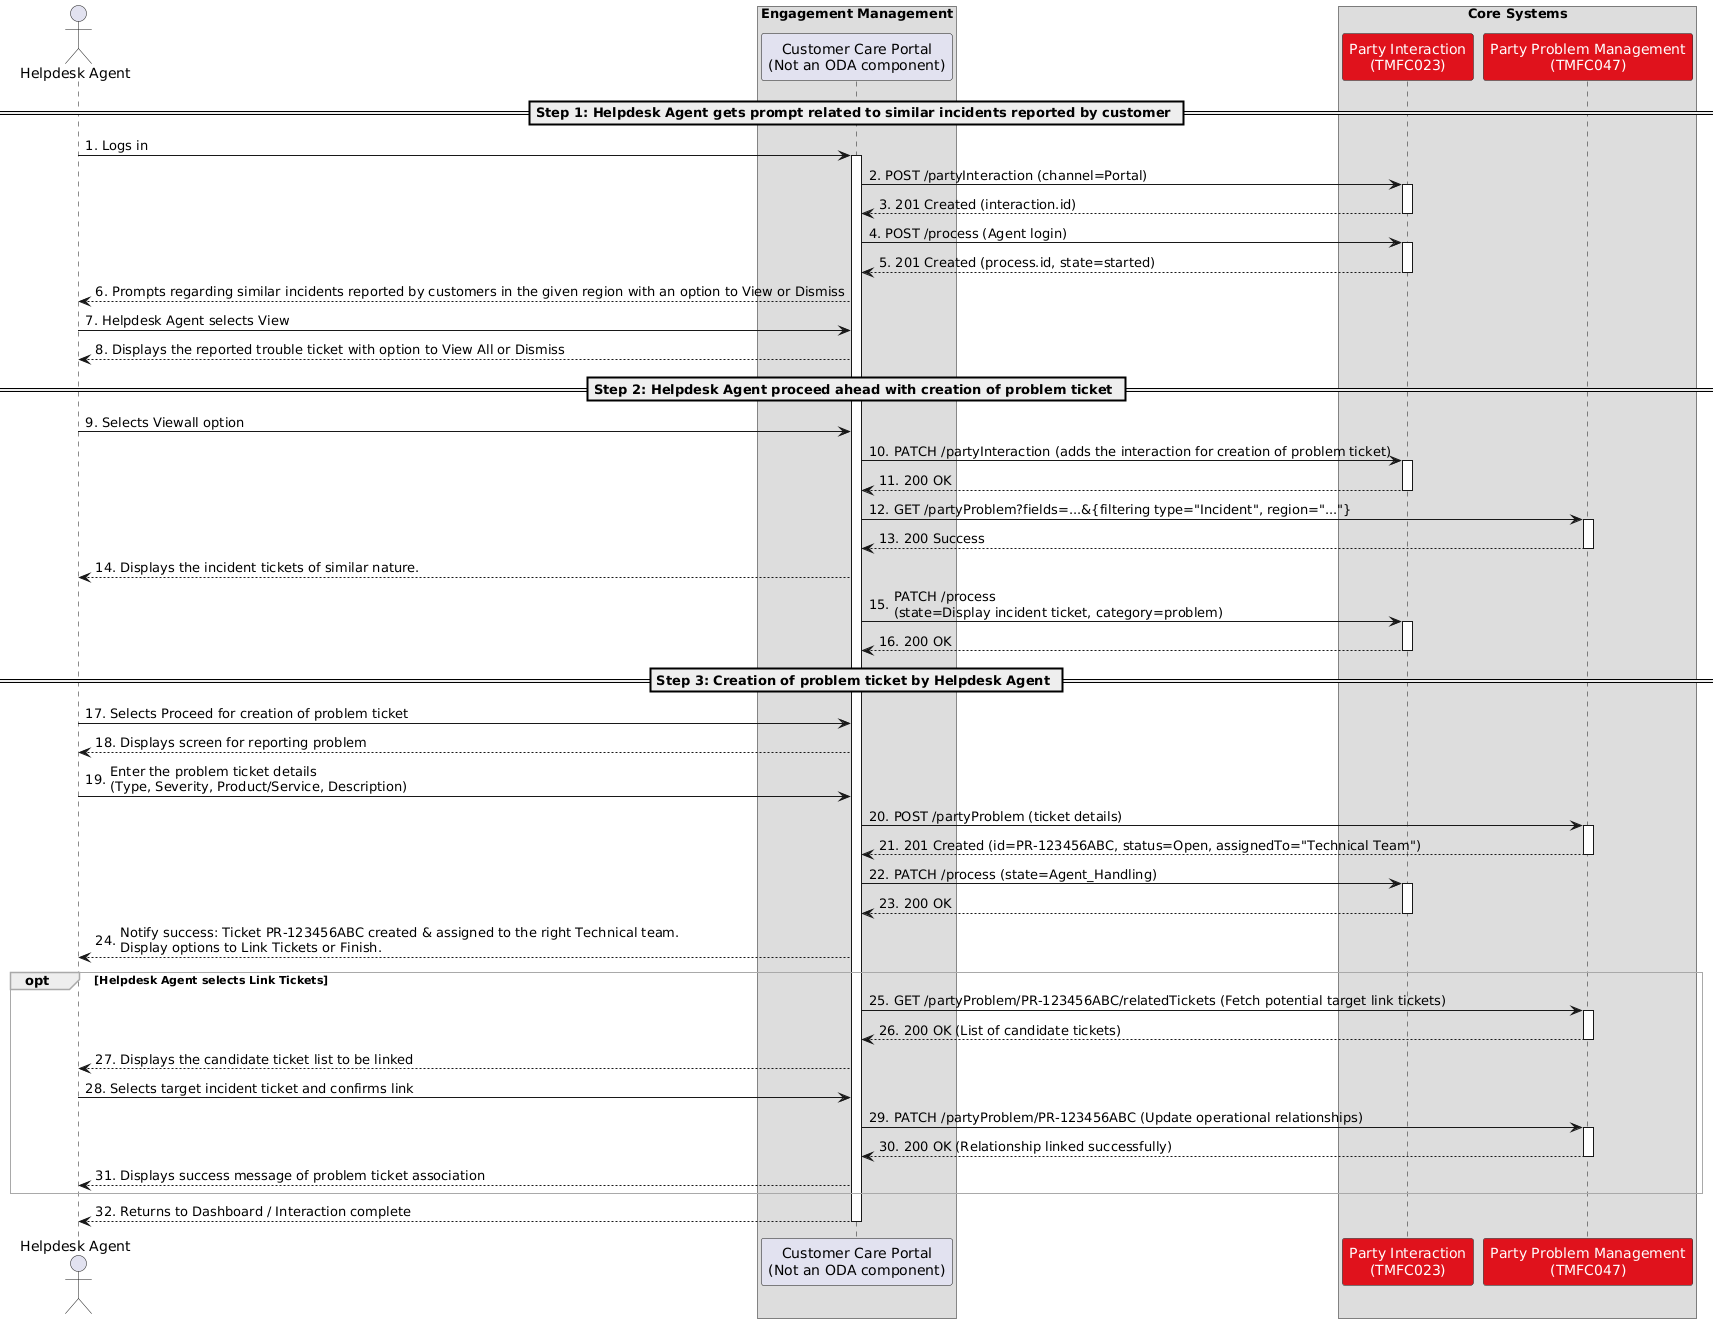

The diagram above was rendered by PlantUML. Its source (embedded in the PNG):
@startuml TMFS031
skinparam {
ParticipantFontColor automatic
SequenceGroupBorderThickness 1
SequenceGroupBorderColor DarkGrey
SequenceGroupBodyBackgroundColor Transparent
NoteBackgroundColor white
}
autonumber 1 "#'.'"
actor "Helpdesk Agent" as HA
box "Engagement Management"
participant "Customer Care Portal\n(Not an ODA component)" as Portal
end box
box "Core Systems"
participant "Party Interaction\n(TMFC023)" as PI #e0121c
participant "Party Problem Management\n(TMFC047)" as PPM #e0121c
end box
== Step 1: Helpdesk Agent gets prompt related to similar incidents reported by customer ==
HA -> Portal: Logs in
activate Portal
Portal -> PI: POST /partyInteraction (channel=Portal)
activate PI
PI --> Portal: 201 Created (interaction.id)
deactivate PI
Portal -> PI: POST /process (Agent login)
activate PI
PI --> Portal: 201 Created (process.id, state=started)
deactivate PI
Portal --> HA: Prompts regarding similar incidents reported by customers in the given region with an option to View or Dismiss
HA -> Portal: Helpdesk Agent selects View
Portal --> HA: Displays the reported trouble ticket with option to View All or Dismiss
== Step 2: Helpdesk Agent proceed ahead with creation of problem ticket ==
HA -> Portal: Selects Viewall option
Portal -> PI: PATCH /partyInteraction (adds the interaction for creation of problem ticket)
activate PI
PI --> Portal: 200 OK
deactivate PI
Portal -> PPM: GET /partyProblem?fields=...&{filtering type="Incident", region="..."}
activate PPM
PPM --> Portal: 200 Success
deactivate PPM
Portal --> HA: Displays the incident tickets of similar nature.
Portal -> PI: PATCH /process\n(state=Display incident ticket, category=problem)
activate PI
PI --> Portal: 200 OK
deactivate PI
== Step 3: Creation of problem ticket by Helpdesk Agent ==
HA -> Portal: Selects Proceed for creation of problem ticket
Portal --> HA: Displays screen for reporting problem
HA -> Portal: Enter the problem ticket details\n(Type, Severity, Product/Service, Description)
Portal -> PPM: POST /partyProblem (ticket details)
activate PPM
PPM --> Portal: 201 Created (id=PR-123456ABC, status=Open, assignedTo="Technical Team")
deactivate PPM
Portal -> PI: PATCH /process (state=Agent_Handling)
activate PI
PI --> Portal: 200 OK
deactivate PI
Portal --> HA: Notify success: Ticket PR-123456ABC created & assigned to the right Technical team.\nDisplay options to Link Tickets or Finish.
opt Helpdesk Agent selects Link Tickets
Portal -> PPM: GET /partyProblem/PR-123456ABC/relatedTickets (Fetch potential target link tickets)
activate PPM
PPM --> Portal: 200 OK (List of candidate tickets)
deactivate PPM
Portal --> HA: Displays the candidate ticket list to be linked
HA -> Portal: Selects target incident ticket and confirms link
Portal -> PPM: PATCH /partyProblem/PR-123456ABC (Update operational relationships)
activate PPM
PPM --> Portal: 200 OK (Relationship linked successfully)
deactivate PPM
Portal --> HA: Displays success message of problem ticket association
end
Portal --> HA: Returns to Dashboard / Interaction complete
deactivate Portal
@enduml